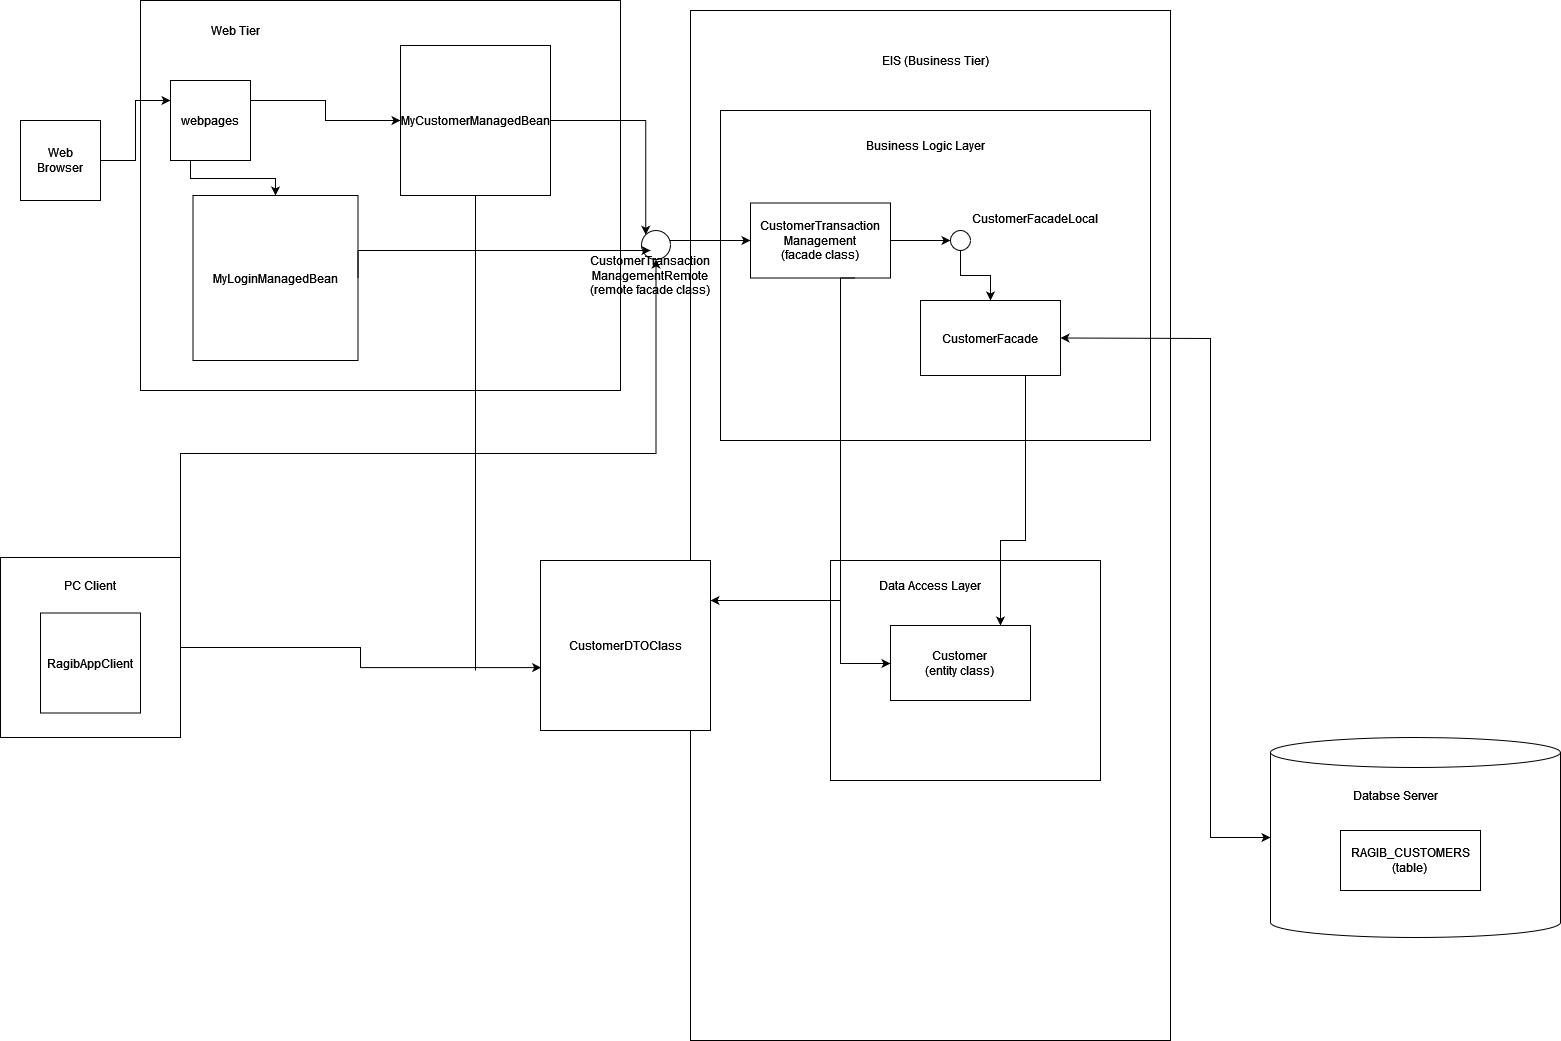

The diagram above was exported from draw.io. Its source (the exported page's mxGraphModel, read from the mxfile embedded in the PNG):
<mxGraphModel dx="847" dy="931" grid="1" gridSize="10" guides="1" tooltips="1" connect="1" arrows="1" fold="1" page="1" pageScale="1" pageWidth="850" pageHeight="1100" math="0" shadow="0">
  <root>
    <mxCell id="0" />
    <mxCell id="1" parent="0" />
    <mxCell id="8azswIwTtEGh8bmxYIAu-10" value="" style="rounded=0;whiteSpace=wrap;html=1;" parent="1" vertex="1">
      <mxGeometry x="180" y="60" width="480" height="390" as="geometry" />
    </mxCell>
    <mxCell id="8azswIwTtEGh8bmxYIAu-26" style="edgeStyle=orthogonalEdgeStyle;rounded=0;orthogonalLoop=1;jettySize=auto;html=1;exitX=1;exitY=0.5;exitDx=0;exitDy=0;entryX=0;entryY=0.25;entryDx=0;entryDy=0;" parent="1" source="8azswIwTtEGh8bmxYIAu-1" target="8azswIwTtEGh8bmxYIAu-5" edge="1">
      <mxGeometry relative="1" as="geometry" />
    </mxCell>
    <mxCell id="8azswIwTtEGh8bmxYIAu-1" value="" style="whiteSpace=wrap;html=1;aspect=fixed;" parent="1" vertex="1">
      <mxGeometry x="60" y="180" width="80" height="80" as="geometry" />
    </mxCell>
    <mxCell id="8azswIwTtEGh8bmxYIAu-3" value="Web Browser" style="text;html=1;strokeColor=none;fillColor=none;align=center;verticalAlign=middle;whiteSpace=wrap;rounded=0;" parent="1" vertex="1">
      <mxGeometry x="70" y="205" width="60" height="30" as="geometry" />
    </mxCell>
    <mxCell id="8azswIwTtEGh8bmxYIAu-4" value="Web Tier" style="text;html=1;strokeColor=none;fillColor=none;align=center;verticalAlign=middle;whiteSpace=wrap;rounded=0;" parent="1" vertex="1">
      <mxGeometry x="245" y="75" width="60" height="30" as="geometry" />
    </mxCell>
    <mxCell id="8azswIwTtEGh8bmxYIAu-28" style="edgeStyle=orthogonalEdgeStyle;rounded=0;orthogonalLoop=1;jettySize=auto;html=1;exitX=1;exitY=0.25;exitDx=0;exitDy=0;" parent="1" source="8azswIwTtEGh8bmxYIAu-5" target="9JGubjV86cY9P40QtlcI-1" edge="1">
      <mxGeometry relative="1" as="geometry">
        <mxPoint x="337.5" y="230" as="targetPoint" />
      </mxGeometry>
    </mxCell>
    <mxCell id="9JGubjV86cY9P40QtlcI-26" style="edgeStyle=elbowEdgeStyle;rounded=0;orthogonalLoop=1;jettySize=auto;elbow=vertical;html=1;exitX=0.25;exitY=1;exitDx=0;exitDy=0;" parent="1" source="8azswIwTtEGh8bmxYIAu-5" target="9JGubjV86cY9P40QtlcI-2" edge="1">
      <mxGeometry relative="1" as="geometry" />
    </mxCell>
    <mxCell id="8azswIwTtEGh8bmxYIAu-5" value="webpages" style="whiteSpace=wrap;html=1;aspect=fixed;" parent="1" vertex="1">
      <mxGeometry x="210" y="140" width="80" height="80" as="geometry" />
    </mxCell>
    <mxCell id="8azswIwTtEGh8bmxYIAu-22" value="" style="shape=cylinder3;whiteSpace=wrap;html=1;boundedLbl=1;backgroundOutline=1;size=15;" parent="1" vertex="1">
      <mxGeometry x="1310" y="797" width="290" height="200" as="geometry" />
    </mxCell>
    <mxCell id="9JGubjV86cY9P40QtlcI-24" style="edgeStyle=elbowEdgeStyle;rounded=0;orthogonalLoop=1;jettySize=auto;html=1;exitX=1;exitY=0.25;exitDx=0;exitDy=0;entryX=0;entryY=0;entryDx=0;entryDy=0;elbow=vertical;" parent="1" source="9JGubjV86cY9P40QtlcI-1" target="9JGubjV86cY9P40QtlcI-10" edge="1">
      <mxGeometry relative="1" as="geometry">
        <Array as="points">
          <mxPoint x="640" y="180" />
        </Array>
      </mxGeometry>
    </mxCell>
    <mxCell id="9JGubjV86cY9P40QtlcI-1" value="MyCustomerManagedBean" style="whiteSpace=wrap;html=1;aspect=fixed;" parent="1" vertex="1">
      <mxGeometry x="440" y="105" width="150" height="150" as="geometry" />
    </mxCell>
    <mxCell id="9JGubjV86cY9P40QtlcI-2" value="MyLoginManagedBean" style="whiteSpace=wrap;html=1;aspect=fixed;" parent="1" vertex="1">
      <mxGeometry x="232.5" y="255" width="165" height="165" as="geometry" />
    </mxCell>
    <mxCell id="9JGubjV86cY9P40QtlcI-4" value="" style="rounded=0;whiteSpace=wrap;html=1;" parent="1" vertex="1">
      <mxGeometry x="730" y="70" width="480" height="1030" as="geometry" />
    </mxCell>
    <mxCell id="9JGubjV86cY9P40QtlcI-5" value="" style="rounded=0;whiteSpace=wrap;html=1;" parent="1" vertex="1">
      <mxGeometry x="760" y="170" width="430" height="330" as="geometry" />
    </mxCell>
    <mxCell id="9JGubjV86cY9P40QtlcI-6" value="EIS (Business Tier)" style="text;html=1;strokeColor=none;fillColor=none;align=center;verticalAlign=middle;whiteSpace=wrap;rounded=0;" parent="1" vertex="1">
      <mxGeometry x="880" y="105" width="190" height="30" as="geometry" />
    </mxCell>
    <mxCell id="9JGubjV86cY9P40QtlcI-7" value="Business Logic Layer" style="text;html=1;strokeColor=none;fillColor=none;align=center;verticalAlign=middle;whiteSpace=wrap;rounded=0;" parent="1" vertex="1">
      <mxGeometry x="870" y="190" width="190" height="30" as="geometry" />
    </mxCell>
    <mxCell id="9JGubjV86cY9P40QtlcI-29" style="edgeStyle=elbowEdgeStyle;rounded=0;orthogonalLoop=1;jettySize=auto;elbow=vertical;html=1;entryX=0;entryY=0.5;entryDx=0;entryDy=0;" parent="1" source="9JGubjV86cY9P40QtlcI-8" target="9JGubjV86cY9P40QtlcI-11" edge="1">
      <mxGeometry relative="1" as="geometry" />
    </mxCell>
    <mxCell id="9JGubjV86cY9P40QtlcI-8" value="&lt;div&gt;CustomerTransaction&lt;/div&gt;&lt;div&gt;Management&lt;/div&gt;&lt;div&gt;(facade class)&lt;br&gt;&lt;/div&gt;" style="rounded=0;whiteSpace=wrap;html=1;" parent="1" vertex="1">
      <mxGeometry x="790" y="262.5" width="140" height="75" as="geometry" />
    </mxCell>
    <mxCell id="9JGubjV86cY9P40QtlcI-9" value="CustomerFacade" style="rounded=0;whiteSpace=wrap;html=1;" parent="1" vertex="1">
      <mxGeometry x="960" y="360" width="140" height="75" as="geometry" />
    </mxCell>
    <mxCell id="9JGubjV86cY9P40QtlcI-28" style="edgeStyle=elbowEdgeStyle;rounded=0;orthogonalLoop=1;jettySize=auto;elbow=vertical;html=1;entryX=0;entryY=0.5;entryDx=0;entryDy=0;" parent="1" source="9JGubjV86cY9P40QtlcI-10" target="9JGubjV86cY9P40QtlcI-8" edge="1">
      <mxGeometry relative="1" as="geometry" />
    </mxCell>
    <mxCell id="9JGubjV86cY9P40QtlcI-10" value="" style="ellipse;whiteSpace=wrap;html=1;aspect=fixed;" parent="1" vertex="1">
      <mxGeometry x="681" y="290" width="29" height="29" as="geometry" />
    </mxCell>
    <mxCell id="9JGubjV86cY9P40QtlcI-31" style="edgeStyle=elbowEdgeStyle;rounded=0;orthogonalLoop=1;jettySize=auto;elbow=vertical;html=1;" parent="1" source="9JGubjV86cY9P40QtlcI-11" target="9JGubjV86cY9P40QtlcI-9" edge="1">
      <mxGeometry relative="1" as="geometry" />
    </mxCell>
    <mxCell id="9JGubjV86cY9P40QtlcI-11" value="" style="ellipse;whiteSpace=wrap;html=1;aspect=fixed;" parent="1" vertex="1">
      <mxGeometry x="990" y="290" width="20" height="20" as="geometry" />
    </mxCell>
    <mxCell id="9JGubjV86cY9P40QtlcI-13" value="" style="rounded=0;whiteSpace=wrap;html=1;" parent="1" vertex="1">
      <mxGeometry x="870" y="620" width="270" height="220" as="geometry" />
    </mxCell>
    <mxCell id="9JGubjV86cY9P40QtlcI-14" value="Data Access Layer" style="text;html=1;strokeColor=none;fillColor=none;align=center;verticalAlign=middle;whiteSpace=wrap;rounded=0;" parent="1" vertex="1">
      <mxGeometry x="880" y="630" width="180" height="30" as="geometry" />
    </mxCell>
    <mxCell id="9JGubjV86cY9P40QtlcI-15" value="&lt;div&gt;Customer&lt;/div&gt;&lt;div&gt;(entity class)&lt;br&gt;&lt;/div&gt;" style="rounded=0;whiteSpace=wrap;html=1;" parent="1" vertex="1">
      <mxGeometry x="930" y="685" width="140" height="75" as="geometry" />
    </mxCell>
    <mxCell id="9JGubjV86cY9P40QtlcI-16" value="Databse Server" style="text;html=1;strokeColor=none;fillColor=none;align=center;verticalAlign=middle;whiteSpace=wrap;rounded=0;" parent="1" vertex="1">
      <mxGeometry x="1340" y="840" width="190" height="30" as="geometry" />
    </mxCell>
    <mxCell id="9JGubjV86cY9P40QtlcI-17" value="&lt;div&gt;RAGIB_CUSTOMERS&lt;/div&gt;&lt;div&gt;(table)&lt;br&gt;&lt;/div&gt;" style="rounded=0;whiteSpace=wrap;html=1;" parent="1" vertex="1">
      <mxGeometry x="1380" y="890" width="140" height="60" as="geometry" />
    </mxCell>
    <mxCell id="9JGubjV86cY9P40QtlcI-22" style="edgeStyle=orthogonalEdgeStyle;rounded=0;orthogonalLoop=1;jettySize=auto;html=1;entryX=0.004;entryY=0.63;entryDx=0;entryDy=0;entryPerimeter=0;" parent="1" source="9JGubjV86cY9P40QtlcI-18" target="PTfuNuuR5u1EQyOtB_FC-4" edge="1">
      <mxGeometry relative="1" as="geometry">
        <mxPoint x="350" y="700" as="targetPoint" />
      </mxGeometry>
    </mxCell>
    <mxCell id="9JGubjV86cY9P40QtlcI-25" style="edgeStyle=elbowEdgeStyle;rounded=0;orthogonalLoop=1;jettySize=auto;elbow=vertical;html=1;exitX=1;exitY=0.5;exitDx=0;exitDy=0;entryX=0.5;entryY=1;entryDx=0;entryDy=0;" parent="1" source="9JGubjV86cY9P40QtlcI-18" target="9JGubjV86cY9P40QtlcI-10" edge="1">
      <mxGeometry relative="1" as="geometry" />
    </mxCell>
    <mxCell id="9JGubjV86cY9P40QtlcI-18" value="" style="whiteSpace=wrap;html=1;aspect=fixed;" parent="1" vertex="1">
      <mxGeometry x="40" y="617" width="180" height="180" as="geometry" />
    </mxCell>
    <mxCell id="9JGubjV86cY9P40QtlcI-19" value="PC Client" style="text;html=1;strokeColor=none;fillColor=none;align=center;verticalAlign=middle;whiteSpace=wrap;rounded=0;" parent="1" vertex="1">
      <mxGeometry x="60" y="630" width="140" height="30" as="geometry" />
    </mxCell>
    <mxCell id="9JGubjV86cY9P40QtlcI-20" value="RagibAppClient" style="whiteSpace=wrap;html=1;aspect=fixed;" parent="1" vertex="1">
      <mxGeometry x="80" y="672.5" width="100" height="100" as="geometry" />
    </mxCell>
    <mxCell id="9JGubjV86cY9P40QtlcI-27" value="&lt;div&gt;CustomerTransaction&lt;/div&gt;&lt;div&gt;ManagementRemote&lt;/div&gt;&lt;div&gt;(remote facade class)&lt;/div&gt;" style="text;html=1;strokeColor=none;fillColor=none;align=center;verticalAlign=middle;whiteSpace=wrap;rounded=0;" parent="1" vertex="1">
      <mxGeometry x="620" y="300" width="140" height="70" as="geometry" />
    </mxCell>
    <mxCell id="9JGubjV86cY9P40QtlcI-30" value="CustomerFacadeLocal" style="text;html=1;strokeColor=none;fillColor=none;align=center;verticalAlign=middle;whiteSpace=wrap;rounded=0;" parent="1" vertex="1">
      <mxGeometry x="980" y="262.5" width="190" height="30" as="geometry" />
    </mxCell>
    <mxCell id="9JGubjV86cY9P40QtlcI-34" style="edgeStyle=orthogonalEdgeStyle;rounded=0;orthogonalLoop=1;jettySize=auto;elbow=vertical;html=1;exitX=0.75;exitY=1;exitDx=0;exitDy=0;" parent="1" source="9JGubjV86cY9P40QtlcI-8" target="PTfuNuuR5u1EQyOtB_FC-4" edge="1">
      <mxGeometry relative="1" as="geometry">
        <Array as="points">
          <mxPoint x="880" y="338" />
          <mxPoint x="880" y="660" />
        </Array>
      </mxGeometry>
    </mxCell>
    <mxCell id="PTfuNuuR5u1EQyOtB_FC-4" value="CustomerDTOClass" style="whiteSpace=wrap;html=1;aspect=fixed;" parent="1" vertex="1">
      <mxGeometry x="580" y="620" width="170" height="170" as="geometry" />
    </mxCell>
    <mxCell id="9JGubjV86cY9P40QtlcI-35" value="" style="endArrow=none;html=1;rounded=0;elbow=vertical;" parent="1" target="9JGubjV86cY9P40QtlcI-1" edge="1">
      <mxGeometry width="50" height="50" relative="1" as="geometry">
        <mxPoint x="515" y="730" as="sourcePoint" />
        <mxPoint x="720" y="530" as="targetPoint" />
      </mxGeometry>
    </mxCell>
    <mxCell id="9JGubjV86cY9P40QtlcI-36" value="" style="endArrow=classic;startArrow=classic;html=1;rounded=0;elbow=vertical;entryX=0;entryY=0.5;entryDx=0;entryDy=0;entryPerimeter=0;exitX=1;exitY=0.5;exitDx=0;exitDy=0;" parent="1" source="9JGubjV86cY9P40QtlcI-9" target="8azswIwTtEGh8bmxYIAu-22" edge="1">
      <mxGeometry width="50" height="50" relative="1" as="geometry">
        <mxPoint x="760" y="380" as="sourcePoint" />
        <mxPoint x="810" y="330" as="targetPoint" />
        <Array as="points">
          <mxPoint x="1250" y="398" />
          <mxPoint x="1250" y="897" />
        </Array>
      </mxGeometry>
    </mxCell>
    <mxCell id="4aAPEmUdFDsLDUeaeYwX-1" style="edgeStyle=elbowEdgeStyle;rounded=0;orthogonalLoop=1;jettySize=auto;html=1;exitX=1;exitY=0.5;exitDx=0;exitDy=0;elbow=vertical;" edge="1" parent="1" source="9JGubjV86cY9P40QtlcI-2">
      <mxGeometry relative="1" as="geometry">
        <Array as="points">
          <mxPoint x="560" y="310" />
        </Array>
        <mxPoint x="600" y="152.5" as="sourcePoint" />
        <mxPoint x="690" y="310" as="targetPoint" />
      </mxGeometry>
    </mxCell>
    <mxCell id="9JGubjV86cY9P40QtlcI-33" style="edgeStyle=elbowEdgeStyle;rounded=0;orthogonalLoop=1;jettySize=auto;elbow=vertical;html=1;exitX=0.75;exitY=1;exitDx=0;exitDy=0;" parent="1" source="9JGubjV86cY9P40QtlcI-9" target="9JGubjV86cY9P40QtlcI-15" edge="1">
      <mxGeometry relative="1" as="geometry">
        <mxPoint x="1055" y="513" as="targetPoint" />
        <Array as="points">
          <mxPoint x="1040" y="600" />
        </Array>
      </mxGeometry>
    </mxCell>
    <mxCell id="4aAPEmUdFDsLDUeaeYwX-2" style="edgeStyle=orthogonalEdgeStyle;rounded=0;orthogonalLoop=1;jettySize=auto;elbow=vertical;html=1;" edge="1" parent="1" source="9JGubjV86cY9P40QtlcI-8" target="9JGubjV86cY9P40QtlcI-15">
      <mxGeometry relative="1" as="geometry">
        <Array as="points">
          <mxPoint x="880" y="723" />
        </Array>
        <mxPoint x="905" y="347.5" as="sourcePoint" />
        <mxPoint x="760" y="670.0769230769229" as="targetPoint" />
      </mxGeometry>
    </mxCell>
  </root>
</mxGraphModel>